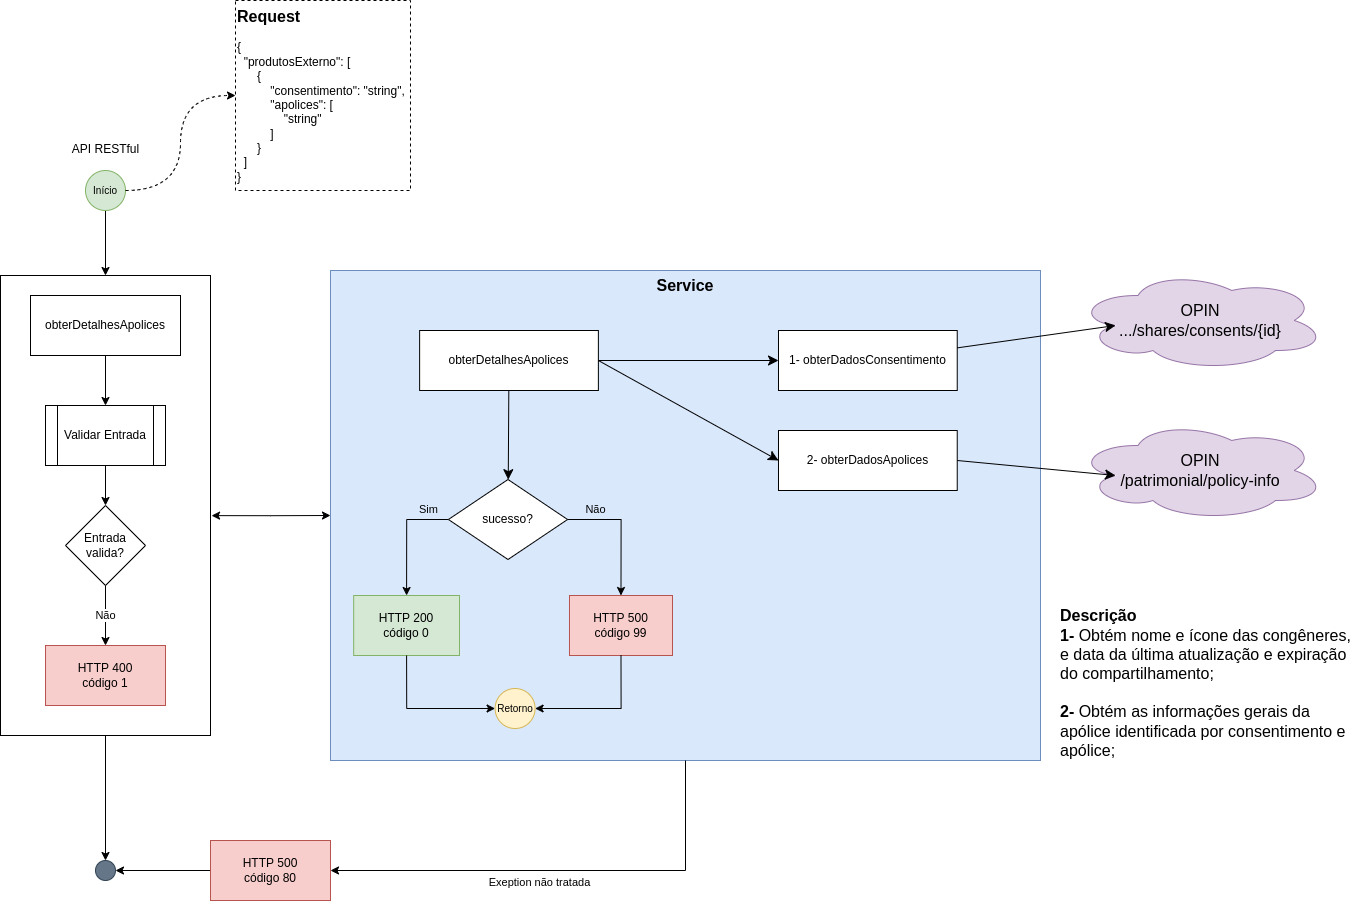

The diagram above was exported from draw.io. Its source (the exported page's mxGraphModel, read from the mxfile embedded in the PNG):
<mxGraphModel dx="1808" dy="2337" grid="1" gridSize="10" guides="1" tooltips="1" connect="1" arrows="1" fold="1" page="1" pageScale="1" pageWidth="827" pageHeight="1169" math="0" shadow="0">
  <root>
    <mxCell id="PEXab0AHpprJUqHDr9li-0" />
    <mxCell id="PEXab0AHpprJUqHDr9li-1" parent="PEXab0AHpprJUqHDr9li-0" />
    <mxCell id="PEXab0AHpprJUqHDr9li-2" value="OPIN&lt;br&gt;/patrimonial/policy-info" style="ellipse;shape=cloud;whiteSpace=wrap;html=1;fontSize=16;fillColor=#e1d5e7;strokeColor=#9673a6;" parent="PEXab0AHpprJUqHDr9li-1" vertex="1">
      <mxGeometry x="1200" y="230" width="250" height="100" as="geometry" />
    </mxCell>
    <mxCell id="PEXab0AHpprJUqHDr9li-3" value="" style="group" parent="PEXab0AHpprJUqHDr9li-1" connectable="0" vertex="1">
      <mxGeometry x="455" y="80" width="715" height="491" as="geometry" />
    </mxCell>
    <mxCell id="PEXab0AHpprJUqHDr9li-4" value="&lt;b&gt;&lt;font style=&quot;font-size: 16px;&quot;&gt;Service&lt;br&gt;&lt;br&gt;&lt;br&gt;&lt;br&gt;&lt;br&gt;&lt;br&gt;&lt;br&gt;&lt;br&gt;&lt;br&gt;&lt;br&gt;&lt;br&gt;&lt;br&gt;&lt;br&gt;&lt;br&gt;&lt;br&gt;&lt;br&gt;&lt;br&gt;&lt;br&gt;&lt;br&gt;&lt;br&gt;&lt;br&gt;&lt;br&gt;&lt;br&gt;&lt;br&gt;&lt;br&gt;&lt;/font&gt;&lt;/b&gt;" style="rounded=0;whiteSpace=wrap;html=1;fillColor=#dae8fc;strokeColor=#6c8ebf;" parent="PEXab0AHpprJUqHDr9li-3" vertex="1">
      <mxGeometry width="710" height="490" as="geometry" />
    </mxCell>
    <mxCell id="PEXab0AHpprJUqHDr9li-8" style="edgeStyle=none;curved=1;rounded=0;orthogonalLoop=1;jettySize=auto;html=1;entryX=0;entryY=0.5;entryDx=0;entryDy=0;fontSize=12;startSize=8;endSize=8;exitX=1;exitY=0.5;exitDx=0;exitDy=0;" parent="PEXab0AHpprJUqHDr9li-3" source="PEXab0AHpprJUqHDr9li-9" target="PEXab0AHpprJUqHDr9li-20" edge="1">
      <mxGeometry relative="1" as="geometry" />
    </mxCell>
    <mxCell id="PEXab0AHpprJUqHDr9li-9" value="obterDetalhesApolices" style="rounded=0;whiteSpace=wrap;html=1;" parent="PEXab0AHpprJUqHDr9li-3" vertex="1">
      <mxGeometry x="89.125" y="60" width="178.75" height="60" as="geometry" />
    </mxCell>
    <mxCell id="PEXab0AHpprJUqHDr9li-10" value="HTTP&amp;nbsp;500&lt;br style=&quot;border-color: var(--border-color);&quot;&gt;código 99" style="rounded=0;whiteSpace=wrap;html=1;fillColor=#f8cecc;strokeColor=#b85450;" parent="PEXab0AHpprJUqHDr9li-3" vertex="1">
      <mxGeometry x="238.98000000000002" y="325" width="103.02" height="60" as="geometry" />
    </mxCell>
    <mxCell id="PEXab0AHpprJUqHDr9li-11" value="Retorno" style="ellipse;whiteSpace=wrap;html=1;aspect=fixed;fillColor=#fff2cc;strokeColor=#d6b656;fontSize=10;" parent="PEXab0AHpprJUqHDr9li-3" vertex="1">
      <mxGeometry x="164.60416666666663" y="418" width="40" height="40" as="geometry" />
    </mxCell>
    <mxCell id="PEXab0AHpprJUqHDr9li-12" style="edgeStyle=orthogonalEdgeStyle;rounded=0;orthogonalLoop=1;jettySize=auto;html=1;entryX=1;entryY=0.5;entryDx=0;entryDy=0;labelBackgroundColor=none;fontSize=16;exitX=0.5;exitY=1;exitDx=0;exitDy=0;" parent="PEXab0AHpprJUqHDr9li-3" source="PEXab0AHpprJUqHDr9li-10" target="PEXab0AHpprJUqHDr9li-11" edge="1">
      <mxGeometry relative="1" as="geometry" />
    </mxCell>
    <mxCell id="PEXab0AHpprJUqHDr9li-14" value="1- obterDadosConsentimento" style="rounded=0;whiteSpace=wrap;html=1;" parent="PEXab0AHpprJUqHDr9li-3" vertex="1">
      <mxGeometry x="447.995" y="60" width="178.75" height="60" as="geometry" />
    </mxCell>
    <mxCell id="PEXab0AHpprJUqHDr9li-18" style="edgeStyle=none;curved=1;rounded=0;orthogonalLoop=1;jettySize=auto;html=1;fontSize=12;startSize=8;endSize=8;entryX=0;entryY=0.5;entryDx=0;entryDy=0;exitX=1;exitY=0.5;exitDx=0;exitDy=0;" parent="PEXab0AHpprJUqHDr9li-3" source="PEXab0AHpprJUqHDr9li-9" target="PEXab0AHpprJUqHDr9li-14" edge="1">
      <mxGeometry relative="1" as="geometry">
        <mxPoint x="255" y="180" as="sourcePoint" />
        <mxPoint x="465" y="71" as="targetPoint" />
      </mxGeometry>
    </mxCell>
    <mxCell id="PEXab0AHpprJUqHDr9li-20" value="2-&amp;nbsp;obterDadosApolices" style="rounded=0;whiteSpace=wrap;html=1;" parent="PEXab0AHpprJUqHDr9li-3" vertex="1">
      <mxGeometry x="447.995" y="160" width="178.75" height="60" as="geometry" />
    </mxCell>
    <mxCell id="PEXab0AHpprJUqHDr9li-21" style="edgeStyle=orthogonalEdgeStyle;rounded=0;orthogonalLoop=1;jettySize=auto;html=1;labelBackgroundColor=none;fontSize=16;" parent="PEXab0AHpprJUqHDr9li-1" source="PEXab0AHpprJUqHDr9li-28" target="PEXab0AHpprJUqHDr9li-22" edge="1">
      <mxGeometry relative="1" as="geometry" />
    </mxCell>
    <mxCell id="PEXab0AHpprJUqHDr9li-22" value="" style="ellipse;whiteSpace=wrap;html=1;aspect=fixed;fillColor=#647687;strokeColor=#314354;fontSize=10;fontColor=#ffffff;" parent="PEXab0AHpprJUqHDr9li-1" vertex="1">
      <mxGeometry x="220" y="670" width="20" height="20" as="geometry" />
    </mxCell>
    <mxCell id="PEXab0AHpprJUqHDr9li-23" value="" style="edgeStyle=orthogonalEdgeStyle;rounded=0;orthogonalLoop=1;jettySize=auto;html=1;fontSize=10;entryX=0.5;entryY=0;entryDx=0;entryDy=0;" parent="PEXab0AHpprJUqHDr9li-1" target="PEXab0AHpprJUqHDr9li-28" edge="1">
      <mxGeometry relative="1" as="geometry">
        <mxPoint x="230" y="70" as="targetPoint" />
        <mxPoint x="230" y="20" as="sourcePoint" />
      </mxGeometry>
    </mxCell>
    <mxCell id="PEXab0AHpprJUqHDr9li-24" style="edgeStyle=orthogonalEdgeStyle;rounded=0;orthogonalLoop=1;jettySize=auto;html=1;entryX=1;entryY=0.5;entryDx=0;entryDy=0;labelBackgroundColor=none;fontSize=16;" parent="PEXab0AHpprJUqHDr9li-1" source="PEXab0AHpprJUqHDr9li-25" target="PEXab0AHpprJUqHDr9li-22" edge="1">
      <mxGeometry relative="1" as="geometry" />
    </mxCell>
    <mxCell id="PEXab0AHpprJUqHDr9li-25" value="HTTP&amp;nbsp;500&lt;br style=&quot;border-color: var(--border-color);&quot;&gt;código&amp;nbsp;80" style="rounded=0;whiteSpace=wrap;html=1;fillColor=#f8cecc;strokeColor=#b85450;" parent="PEXab0AHpprJUqHDr9li-1" vertex="1">
      <mxGeometry x="335" y="650" width="120" height="60" as="geometry" />
    </mxCell>
    <mxCell id="PEXab0AHpprJUqHDr9li-26" value="&lt;font style=&quot;font-size: 11px;&quot;&gt;Exeption não tratada&lt;/font&gt;" style="edgeStyle=orthogonalEdgeStyle;rounded=0;orthogonalLoop=1;jettySize=auto;html=1;entryX=1;entryY=0.5;entryDx=0;entryDy=0;labelBackgroundColor=none;fontSize=16;exitX=0.5;exitY=1;exitDx=0;exitDy=0;" parent="PEXab0AHpprJUqHDr9li-1" source="PEXab0AHpprJUqHDr9li-4" target="PEXab0AHpprJUqHDr9li-25" edge="1">
      <mxGeometry x="0.1" y="10" relative="1" as="geometry">
        <mxPoint as="offset" />
      </mxGeometry>
    </mxCell>
    <mxCell id="PEXab0AHpprJUqHDr9li-27" value="" style="group" parent="PEXab0AHpprJUqHDr9li-1" connectable="0" vertex="1">
      <mxGeometry x="125" y="85" width="210" height="460" as="geometry" />
    </mxCell>
    <mxCell id="PEXab0AHpprJUqHDr9li-28" value="" style="rounded=0;whiteSpace=wrap;html=1;fontSize=16;" parent="PEXab0AHpprJUqHDr9li-27" vertex="1">
      <mxGeometry width="210" height="460" as="geometry" />
    </mxCell>
    <mxCell id="PEXab0AHpprJUqHDr9li-29" value="obterDetalhesApolices" style="rounded=0;whiteSpace=wrap;html=1;" parent="PEXab0AHpprJUqHDr9li-27" vertex="1">
      <mxGeometry x="30" y="20" width="150" height="60" as="geometry" />
    </mxCell>
    <mxCell id="PEXab0AHpprJUqHDr9li-30" value="Validar Entrada" style="shape=process;whiteSpace=wrap;html=1;backgroundOutline=1;" parent="PEXab0AHpprJUqHDr9li-27" vertex="1">
      <mxGeometry x="45" y="130" width="120" height="60" as="geometry" />
    </mxCell>
    <mxCell id="PEXab0AHpprJUqHDr9li-31" value="" style="edgeStyle=orthogonalEdgeStyle;rounded=0;orthogonalLoop=1;jettySize=auto;html=1;" parent="PEXab0AHpprJUqHDr9li-27" source="PEXab0AHpprJUqHDr9li-29" target="PEXab0AHpprJUqHDr9li-30" edge="1">
      <mxGeometry relative="1" as="geometry" />
    </mxCell>
    <mxCell id="PEXab0AHpprJUqHDr9li-32" value="Entrada&lt;br&gt;valida?" style="rhombus;whiteSpace=wrap;html=1;" parent="PEXab0AHpprJUqHDr9li-27" vertex="1">
      <mxGeometry x="65" y="230" width="80" height="80" as="geometry" />
    </mxCell>
    <mxCell id="PEXab0AHpprJUqHDr9li-33" value="" style="edgeStyle=orthogonalEdgeStyle;rounded=0;orthogonalLoop=1;jettySize=auto;html=1;" parent="PEXab0AHpprJUqHDr9li-27" source="PEXab0AHpprJUqHDr9li-30" target="PEXab0AHpprJUqHDr9li-32" edge="1">
      <mxGeometry relative="1" as="geometry" />
    </mxCell>
    <mxCell id="PEXab0AHpprJUqHDr9li-34" value="HTTP&amp;nbsp;400&lt;br&gt;código 1" style="rounded=0;whiteSpace=wrap;html=1;fillColor=#f8cecc;strokeColor=#b85450;" parent="PEXab0AHpprJUqHDr9li-27" vertex="1">
      <mxGeometry x="45" y="370" width="120" height="60" as="geometry" />
    </mxCell>
    <mxCell id="PEXab0AHpprJUqHDr9li-35" value="Não" style="edgeStyle=orthogonalEdgeStyle;rounded=0;orthogonalLoop=1;jettySize=auto;html=1;exitX=0.5;exitY=1;exitDx=0;exitDy=0;entryX=0.5;entryY=0;entryDx=0;entryDy=0;" parent="PEXab0AHpprJUqHDr9li-27" source="PEXab0AHpprJUqHDr9li-32" target="PEXab0AHpprJUqHDr9li-34" edge="1">
      <mxGeometry relative="1" as="geometry">
        <mxPoint x="35" y="560" as="targetPoint" />
      </mxGeometry>
    </mxCell>
    <mxCell id="PEXab0AHpprJUqHDr9li-36" style="edgeStyle=orthogonalEdgeStyle;rounded=0;orthogonalLoop=1;jettySize=auto;html=1;entryX=0;entryY=0.5;entryDx=0;entryDy=0;labelBackgroundColor=none;fontSize=11;startArrow=classic;startFill=1;exitX=1.005;exitY=0.522;exitDx=0;exitDy=0;exitPerimeter=0;" parent="PEXab0AHpprJUqHDr9li-1" source="PEXab0AHpprJUqHDr9li-28" target="PEXab0AHpprJUqHDr9li-4" edge="1">
      <mxGeometry relative="1" as="geometry" />
    </mxCell>
    <mxCell id="PEXab0AHpprJUqHDr9li-37" value="Início" style="ellipse;whiteSpace=wrap;html=1;aspect=fixed;fillColor=#d5e8d4;strokeColor=#82b366;fontSize=10;" parent="PEXab0AHpprJUqHDr9li-1" vertex="1">
      <mxGeometry x="210" y="-20" width="40" height="40" as="geometry" />
    </mxCell>
    <mxCell id="PEXab0AHpprJUqHDr9li-38" value="&lt;span style=&quot;font-size: 12px; font-weight: 400; text-align: left;&quot;&gt;API RESTful&lt;/span&gt;" style="text;strokeColor=none;fillColor=none;html=1;fontSize=24;fontStyle=1;verticalAlign=middle;align=center;" parent="PEXab0AHpprJUqHDr9li-1" vertex="1">
      <mxGeometry x="192.5" y="-60" width="75" height="30" as="geometry" />
    </mxCell>
    <mxCell id="PEXab0AHpprJUqHDr9li-39" value="&lt;div style=&quot;&quot;&gt;&lt;div style=&quot;border-color: var(--border-color);&quot;&gt;&lt;b style=&quot;border-color: var(--border-color);&quot;&gt;Request&lt;/b&gt;&lt;/div&gt;&lt;div style=&quot;border-color: var(--border-color); font-size: 12px;&quot;&gt;&lt;font style=&quot;border-color: var(--border-color);&quot;&gt;&lt;br style=&quot;border-color: var(--border-color);&quot;&gt;&lt;/font&gt;&lt;/div&gt;&lt;div style=&quot;border-color: var(--border-color); font-size: 12px;&quot;&gt;&lt;div style=&quot;border-color: var(--border-color);&quot;&gt;&lt;div style=&quot;border-color: var(--border-color);&quot;&gt;&lt;div style=&quot;border-color: var(--border-color);&quot;&gt;&lt;div style=&quot;border-color: var(--border-color);&quot;&gt;&lt;div style=&quot;border-color: var(--border-color);&quot;&gt;{&lt;/div&gt;&lt;div style=&quot;border-color: var(--border-color);&quot;&gt;&amp;nbsp; &quot;produtosExterno&quot;: [&lt;/div&gt;&lt;div style=&quot;border-color: var(--border-color);&quot;&gt;&amp;nbsp; &amp;nbsp; &amp;nbsp; {&lt;/div&gt;&lt;div style=&quot;border-color: var(--border-color);&quot;&gt;&amp;nbsp; &amp;nbsp; &amp;nbsp; &amp;nbsp; &amp;nbsp; &quot;consentimento&quot;: &quot;string&quot;,&lt;/div&gt;&lt;div style=&quot;border-color: var(--border-color);&quot;&gt;&amp;nbsp; &amp;nbsp; &amp;nbsp; &amp;nbsp; &amp;nbsp; &quot;apolices&quot;: [&lt;/div&gt;&lt;div style=&quot;border-color: var(--border-color);&quot;&gt;&amp;nbsp; &amp;nbsp; &amp;nbsp; &amp;nbsp; &amp;nbsp; &amp;nbsp; &amp;nbsp; &quot;string&quot;&lt;/div&gt;&lt;div style=&quot;border-color: var(--border-color);&quot;&gt;&amp;nbsp; &amp;nbsp; &amp;nbsp; &amp;nbsp; &amp;nbsp; ]&lt;/div&gt;&lt;div style=&quot;border-color: var(--border-color);&quot;&gt;&amp;nbsp; &amp;nbsp; &amp;nbsp; }&lt;/div&gt;&lt;div style=&quot;border-color: var(--border-color);&quot;&gt;&amp;nbsp; ]&lt;/div&gt;&lt;div style=&quot;border-color: var(--border-color);&quot;&gt;}&lt;/div&gt;&lt;/div&gt;&lt;/div&gt;&lt;/div&gt;&lt;/div&gt;&lt;/div&gt;&lt;/div&gt;" style="rounded=0;whiteSpace=wrap;html=1;fontSize=16;labelBackgroundColor=none;align=left;dashed=1;spacing=2;" parent="PEXab0AHpprJUqHDr9li-1" vertex="1">
      <mxGeometry x="360" y="-190" width="175" height="190" as="geometry" />
    </mxCell>
    <mxCell id="PEXab0AHpprJUqHDr9li-40" style="edgeStyle=orthogonalEdgeStyle;rounded=0;orthogonalLoop=1;jettySize=auto;html=1;entryX=0;entryY=0.5;entryDx=0;entryDy=0;dashed=1;exitX=1;exitY=0.5;exitDx=0;exitDy=0;curved=1;" parent="PEXab0AHpprJUqHDr9li-1" source="PEXab0AHpprJUqHDr9li-37" target="PEXab0AHpprJUqHDr9li-39" edge="1">
      <mxGeometry relative="1" as="geometry" />
    </mxCell>
    <mxCell id="PEXab0AHpprJUqHDr9li-41" value="HTTP 200&lt;br&gt;código 0" style="rounded=0;whiteSpace=wrap;html=1;fillColor=#d5e8d4;strokeColor=#82b366;" parent="PEXab0AHpprJUqHDr9li-1" vertex="1">
      <mxGeometry x="478.17" y="405" width="105.83" height="60" as="geometry" />
    </mxCell>
    <mxCell id="PEXab0AHpprJUqHDr9li-42" value="Sim" style="edgeStyle=orthogonalEdgeStyle;rounded=0;orthogonalLoop=1;jettySize=auto;html=1;exitX=0;exitY=0.5;exitDx=0;exitDy=0;entryX=0.5;entryY=0;entryDx=0;entryDy=0;labelBackgroundColor=none;" parent="PEXab0AHpprJUqHDr9li-1" source="PEXab0AHpprJUqHDr9li-48" target="PEXab0AHpprJUqHDr9li-41" edge="1">
      <mxGeometry x="-0.6471" y="-10" relative="1" as="geometry">
        <mxPoint x="857.1875" y="610" as="targetPoint" />
        <mxPoint as="offset" />
      </mxGeometry>
    </mxCell>
    <mxCell id="PEXab0AHpprJUqHDr9li-43" style="edgeStyle=orthogonalEdgeStyle;rounded=0;orthogonalLoop=1;jettySize=auto;html=1;entryX=0;entryY=0.5;entryDx=0;entryDy=0;labelBackgroundColor=none;fontSize=16;exitX=0.5;exitY=1;exitDx=0;exitDy=0;" parent="PEXab0AHpprJUqHDr9li-1" source="PEXab0AHpprJUqHDr9li-41" target="PEXab0AHpprJUqHDr9li-11" edge="1">
      <mxGeometry relative="1" as="geometry" />
    </mxCell>
    <mxCell id="PEXab0AHpprJUqHDr9li-48" value="sucesso?" style="rhombus;whiteSpace=wrap;html=1;" parent="PEXab0AHpprJUqHDr9li-1" vertex="1">
      <mxGeometry x="572.9166666666666" y="289" width="119.16666666666666" height="80" as="geometry" />
    </mxCell>
    <mxCell id="PEXab0AHpprJUqHDr9li-49" value="Não" style="edgeStyle=orthogonalEdgeStyle;rounded=0;orthogonalLoop=1;jettySize=auto;html=1;entryX=0.5;entryY=0;entryDx=0;entryDy=0;labelBackgroundColor=none;" parent="PEXab0AHpprJUqHDr9li-1" source="PEXab0AHpprJUqHDr9li-48" target="PEXab0AHpprJUqHDr9li-10" edge="1">
      <mxGeometry x="-0.5556" y="10" relative="1" as="geometry">
        <mxPoint x="1095.5208333333333" y="610" as="targetPoint" />
        <mxPoint as="offset" />
      </mxGeometry>
    </mxCell>
    <mxCell id="PEXab0AHpprJUqHDr9li-50" style="edgeStyle=none;curved=1;rounded=0;orthogonalLoop=1;jettySize=auto;html=1;fontSize=12;startSize=8;endSize=8;" parent="PEXab0AHpprJUqHDr9li-1" source="PEXab0AHpprJUqHDr9li-9" target="PEXab0AHpprJUqHDr9li-48" edge="1">
      <mxGeometry relative="1" as="geometry" />
    </mxCell>
    <mxCell id="PEXab0AHpprJUqHDr9li-51" style="edgeStyle=none;curved=1;rounded=0;orthogonalLoop=1;jettySize=auto;html=1;entryX=0.16;entryY=0.55;entryDx=0;entryDy=0;entryPerimeter=0;fontSize=12;startSize=8;endSize=8;exitX=1;exitY=0.5;exitDx=0;exitDy=0;" parent="PEXab0AHpprJUqHDr9li-1" source="PEXab0AHpprJUqHDr9li-20" target="PEXab0AHpprJUqHDr9li-2" edge="1">
      <mxGeometry relative="1" as="geometry" />
    </mxCell>
    <mxCell id="jiAcU1klEYEJeXtGkZL9-1" value="OPIN&lt;br&gt;.../shares/consents/{id}" style="ellipse;shape=cloud;whiteSpace=wrap;html=1;fontSize=16;fillColor=#e1d5e7;strokeColor=#9673a6;" vertex="1" parent="PEXab0AHpprJUqHDr9li-1">
      <mxGeometry x="1200" y="80" width="250" height="100" as="geometry" />
    </mxCell>
    <mxCell id="jiAcU1klEYEJeXtGkZL9-2" style="edgeStyle=none;curved=1;rounded=0;orthogonalLoop=1;jettySize=auto;html=1;entryX=0.16;entryY=0.55;entryDx=0;entryDy=0;entryPerimeter=0;fontSize=12;startSize=8;endSize=8;" edge="1" parent="PEXab0AHpprJUqHDr9li-1" source="PEXab0AHpprJUqHDr9li-14" target="jiAcU1klEYEJeXtGkZL9-1">
      <mxGeometry relative="1" as="geometry" />
    </mxCell>
    <mxCell id="jiAcU1klEYEJeXtGkZL9-3" value="&lt;h1&gt;&lt;/h1&gt;&lt;b&gt;Descrição&lt;br&gt;1- &lt;/b&gt;Obtém nome e ícone das congêneres, e data da última atualização e expiração do compartilhamento;&lt;br&gt;&lt;br&gt;&lt;b&gt;2-&amp;nbsp;&lt;/b&gt;Obtém as informações gerais da apólice identificada por consentimento e &lt;br&gt;apólice;&lt;span style=&quot;font-size: 12px; text-align: center;&quot;&gt;&lt;b&gt;&lt;br&gt;&lt;/b&gt;&lt;/span&gt;" style="text;html=1;strokeColor=none;fillColor=none;spacing=5;spacingTop=-20;whiteSpace=wrap;overflow=hidden;rounded=0;fontSize=16;strokeWidth=5;perimeterSpacing=5;glass=0;shadow=0;" vertex="1" parent="PEXab0AHpprJUqHDr9li-1">
      <mxGeometry x="1180" y="405" width="310" height="165" as="geometry" />
    </mxCell>
  </root>
</mxGraphModel>